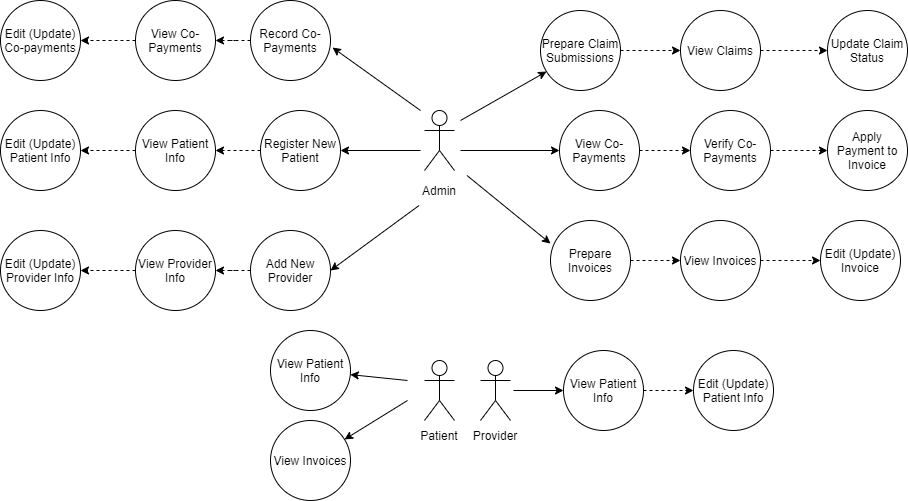

The diagram above was exported from draw.io. Its source (the exported page's mxGraphModel, read from the mxfile embedded in the PNG):
<mxGraphModel dx="1695" dy="450" grid="1" gridSize="10" guides="1" tooltips="1" connect="1" arrows="1" fold="1" page="1" pageScale="1" pageWidth="827" pageHeight="1169" math="0" shadow="0">
  <root>
    <mxCell id="WIyWlLk6GJQsqaUBKTNV-0" />
    <mxCell id="WIyWlLk6GJQsqaUBKTNV-1" parent="WIyWlLk6GJQsqaUBKTNV-0" />
    <mxCell id="BF4WFACu7Af8WZxIhOIe-3" value="Actor" style="shape=umlActor;verticalLabelPosition=bottom;labelBackgroundColor=#ffffff;verticalAlign=top;html=1;outlineConnect=0;fontColor=#FFFFFF;" parent="WIyWlLk6GJQsqaUBKTNV-1" vertex="1">
      <mxGeometry x="344" y="820" width="30" height="60" as="geometry" />
    </mxCell>
    <mxCell id="BF4WFACu7Af8WZxIhOIe-4" value="Patient" style="text;html=1;strokeColor=none;fillColor=none;align=center;verticalAlign=middle;whiteSpace=wrap;rounded=0;fontColor=#000000;" parent="WIyWlLk6GJQsqaUBKTNV-1" vertex="1">
      <mxGeometry x="304" y="880" width="110" height="30" as="geometry" />
    </mxCell>
    <mxCell id="BF4WFACu7Af8WZxIhOIe-13" value="Actor" style="shape=umlActor;verticalLabelPosition=bottom;labelBackgroundColor=#ffffff;verticalAlign=top;html=1;outlineConnect=0;fontColor=#FFFFFF;" parent="WIyWlLk6GJQsqaUBKTNV-1" vertex="1">
      <mxGeometry x="400" y="820" width="30" height="60" as="geometry" />
    </mxCell>
    <mxCell id="BF4WFACu7Af8WZxIhOIe-16" value="Actor" style="shape=umlActor;verticalLabelPosition=bottom;labelBackgroundColor=#ffffff;verticalAlign=top;html=1;outlineConnect=0;fontColor=#FFFFFF;" parent="WIyWlLk6GJQsqaUBKTNV-1" vertex="1">
      <mxGeometry x="344" y="570" width="30" height="60" as="geometry" />
    </mxCell>
    <mxCell id="BF4WFACu7Af8WZxIhOIe-17" value="Admin" style="text;html=1;strokeColor=none;fillColor=none;align=center;verticalAlign=middle;whiteSpace=wrap;rounded=0;fontColor=#000000;" parent="WIyWlLk6GJQsqaUBKTNV-1" vertex="1">
      <mxGeometry x="304" y="635" width="110" height="30" as="geometry" />
    </mxCell>
    <mxCell id="BF4WFACu7Af8WZxIhOIe-52" value="" style="edgeStyle=orthogonalEdgeStyle;rounded=0;orthogonalLoop=1;jettySize=auto;html=1;dashed=1;fontColor=#000000;" parent="WIyWlLk6GJQsqaUBKTNV-1" source="BF4WFACu7Af8WZxIhOIe-19" target="BF4WFACu7Af8WZxIhOIe-20" edge="1">
      <mxGeometry relative="1" as="geometry" />
    </mxCell>
    <mxCell id="BF4WFACu7Af8WZxIhOIe-19" value="Prepare Claim Submissions" style="ellipse;whiteSpace=wrap;html=1;aspect=fixed;fontColor=#000000;" parent="WIyWlLk6GJQsqaUBKTNV-1" vertex="1">
      <mxGeometry x="460" y="470" width="80" height="80" as="geometry" />
    </mxCell>
    <mxCell id="BF4WFACu7Af8WZxIhOIe-53" value="" style="edgeStyle=orthogonalEdgeStyle;rounded=0;orthogonalLoop=1;jettySize=auto;html=1;dashed=1;fontColor=#000000;" parent="WIyWlLk6GJQsqaUBKTNV-1" source="BF4WFACu7Af8WZxIhOIe-20" target="BF4WFACu7Af8WZxIhOIe-21" edge="1">
      <mxGeometry relative="1" as="geometry" />
    </mxCell>
    <mxCell id="BF4WFACu7Af8WZxIhOIe-20" value="View Claims" style="ellipse;whiteSpace=wrap;html=1;aspect=fixed;fontColor=#000000;" parent="WIyWlLk6GJQsqaUBKTNV-1" vertex="1">
      <mxGeometry x="600" y="470" width="80" height="80" as="geometry" />
    </mxCell>
    <mxCell id="BF4WFACu7Af8WZxIhOIe-21" value="Update Claim Status" style="ellipse;whiteSpace=wrap;html=1;aspect=fixed;fontColor=#000000;" parent="WIyWlLk6GJQsqaUBKTNV-1" vertex="1">
      <mxGeometry x="747" y="470" width="80" height="80" as="geometry" />
    </mxCell>
    <mxCell id="BF4WFACu7Af8WZxIhOIe-54" value="" style="edgeStyle=orthogonalEdgeStyle;rounded=0;orthogonalLoop=1;jettySize=auto;html=1;dashed=1;fontColor=#000000;" parent="WIyWlLk6GJQsqaUBKTNV-1" source="BF4WFACu7Af8WZxIhOIe-22" target="BF4WFACu7Af8WZxIhOIe-23" edge="1">
      <mxGeometry relative="1" as="geometry" />
    </mxCell>
    <mxCell id="BF4WFACu7Af8WZxIhOIe-22" value="Prepare Invoices" style="ellipse;whiteSpace=wrap;html=1;aspect=fixed;fontColor=#000000;" parent="WIyWlLk6GJQsqaUBKTNV-1" vertex="1">
      <mxGeometry x="470" y="680" width="80" height="80" as="geometry" />
    </mxCell>
    <mxCell id="BF4WFACu7Af8WZxIhOIe-55" value="" style="edgeStyle=orthogonalEdgeStyle;rounded=0;orthogonalLoop=1;jettySize=auto;html=1;dashed=1;fontColor=#000000;" parent="WIyWlLk6GJQsqaUBKTNV-1" source="BF4WFACu7Af8WZxIhOIe-23" target="BF4WFACu7Af8WZxIhOIe-24" edge="1">
      <mxGeometry relative="1" as="geometry" />
    </mxCell>
    <mxCell id="BF4WFACu7Af8WZxIhOIe-23" value="View Invoices" style="ellipse;whiteSpace=wrap;html=1;aspect=fixed;fontColor=#000000;" parent="WIyWlLk6GJQsqaUBKTNV-1" vertex="1">
      <mxGeometry x="600" y="680" width="80" height="80" as="geometry" />
    </mxCell>
    <mxCell id="BF4WFACu7Af8WZxIhOIe-24" value="Edit (Update) Invoice" style="ellipse;whiteSpace=wrap;html=1;aspect=fixed;fontColor=#000000;" parent="WIyWlLk6GJQsqaUBKTNV-1" vertex="1">
      <mxGeometry x="740" y="680" width="80" height="80" as="geometry" />
    </mxCell>
    <mxCell id="BF4WFACu7Af8WZxIhOIe-49" value="" style="endArrow=classic;html=1;fontColor=#000000;entryX=0.075;entryY=0.763;entryDx=0;entryDy=0;entryPerimeter=0;" parent="WIyWlLk6GJQsqaUBKTNV-1" target="BF4WFACu7Af8WZxIhOIe-19" edge="1">
      <mxGeometry width="50" height="50" relative="1" as="geometry">
        <mxPoint x="380" y="580" as="sourcePoint" />
        <mxPoint x="427.7652476222788" y="464.997801902177" as="targetPoint" />
        <Array as="points" />
      </mxGeometry>
    </mxCell>
    <mxCell id="BF4WFACu7Af8WZxIhOIe-50" value="" style="endArrow=classic;html=1;fontColor=#000000;entryX=0;entryY=0.288;entryDx=0;entryDy=0;entryPerimeter=0;exitX=0.75;exitY=0;exitDx=0;exitDy=0;" parent="WIyWlLk6GJQsqaUBKTNV-1" source="BF4WFACu7Af8WZxIhOIe-17" target="BF4WFACu7Af8WZxIhOIe-22" edge="1">
      <mxGeometry width="50" height="50" relative="1" as="geometry">
        <mxPoint x="409" y="635" as="sourcePoint" />
        <mxPoint x="508.99524762227884" y="599.727801902177" as="targetPoint" />
      </mxGeometry>
    </mxCell>
    <mxCell id="-LPp2gon4M1s78ewVRb0-0" value="View Co-Payments" style="ellipse;whiteSpace=wrap;html=1;aspect=fixed;fontColor=#000000;" parent="WIyWlLk6GJQsqaUBKTNV-1" vertex="1">
      <mxGeometry x="479" y="570" width="80" height="80" as="geometry" />
    </mxCell>
    <mxCell id="-LPp2gon4M1s78ewVRb0-5" value="" style="edgeStyle=orthogonalEdgeStyle;rounded=0;orthogonalLoop=1;jettySize=auto;html=1;dashed=1;" parent="WIyWlLk6GJQsqaUBKTNV-1" source="-LPp2gon4M1s78ewVRb0-1" target="-LPp2gon4M1s78ewVRb0-4" edge="1">
      <mxGeometry relative="1" as="geometry" />
    </mxCell>
    <mxCell id="-LPp2gon4M1s78ewVRb0-1" value="Verify Co-Payments" style="ellipse;whiteSpace=wrap;html=1;aspect=fixed;fontColor=#000000;" parent="WIyWlLk6GJQsqaUBKTNV-1" vertex="1">
      <mxGeometry x="610" y="570" width="80" height="80" as="geometry" />
    </mxCell>
    <mxCell id="-LPp2gon4M1s78ewVRb0-4" value="Apply Payment to Invoice" style="ellipse;whiteSpace=wrap;html=1;aspect=fixed;fontColor=#000000;" parent="WIyWlLk6GJQsqaUBKTNV-1" vertex="1">
      <mxGeometry x="747" y="570" width="80" height="80" as="geometry" />
    </mxCell>
    <mxCell id="-LPp2gon4M1s78ewVRb0-2" value="" style="endArrow=classic;html=1;fontColor=#000000;entryX=0;entryY=0.5;entryDx=0;entryDy=0;dashed=1;exitX=1;exitY=0.5;exitDx=0;exitDy=0;" parent="WIyWlLk6GJQsqaUBKTNV-1" source="-LPp2gon4M1s78ewVRb0-0" target="-LPp2gon4M1s78ewVRb0-1" edge="1">
      <mxGeometry width="50" height="50" relative="1" as="geometry">
        <mxPoint x="649" y="584.5" as="sourcePoint" />
        <mxPoint x="718" y="584.5" as="targetPoint" />
      </mxGeometry>
    </mxCell>
    <mxCell id="-LPp2gon4M1s78ewVRb0-3" value="" style="endArrow=classic;html=1;fontColor=#000000;entryX=0;entryY=0.5;entryDx=0;entryDy=0;" parent="WIyWlLk6GJQsqaUBKTNV-1" target="-LPp2gon4M1s78ewVRb0-0" edge="1">
      <mxGeometry width="50" height="50" relative="1" as="geometry">
        <mxPoint x="380" y="610" as="sourcePoint" />
        <mxPoint x="485" y="571.04" as="targetPoint" />
        <Array as="points" />
      </mxGeometry>
    </mxCell>
    <mxCell id="gN8Sk3Sbzm8-ToFzk1Yx-35" value="" style="edgeStyle=orthogonalEdgeStyle;rounded=0;orthogonalLoop=1;jettySize=auto;html=1;dashed=1;" parent="WIyWlLk6GJQsqaUBKTNV-1" source="gN8Sk3Sbzm8-ToFzk1Yx-0" target="gN8Sk3Sbzm8-ToFzk1Yx-1" edge="1">
      <mxGeometry relative="1" as="geometry" />
    </mxCell>
    <mxCell id="gN8Sk3Sbzm8-ToFzk1Yx-0" value="View Patient Info" style="ellipse;whiteSpace=wrap;html=1;aspect=fixed;fontColor=#000000;" parent="WIyWlLk6GJQsqaUBKTNV-1" vertex="1">
      <mxGeometry x="55" y="570" width="80" height="80" as="geometry" />
    </mxCell>
    <mxCell id="gN8Sk3Sbzm8-ToFzk1Yx-1" value="Edit (Update) Patient Info" style="ellipse;whiteSpace=wrap;html=1;aspect=fixed;fontColor=#000000;" parent="WIyWlLk6GJQsqaUBKTNV-1" vertex="1">
      <mxGeometry x="-80" y="570" width="80" height="80" as="geometry" />
    </mxCell>
    <mxCell id="gN8Sk3Sbzm8-ToFzk1Yx-34" value="" style="edgeStyle=orthogonalEdgeStyle;rounded=0;orthogonalLoop=1;jettySize=auto;html=1;dashed=1;" parent="WIyWlLk6GJQsqaUBKTNV-1" source="gN8Sk3Sbzm8-ToFzk1Yx-2" target="gN8Sk3Sbzm8-ToFzk1Yx-0" edge="1">
      <mxGeometry relative="1" as="geometry" />
    </mxCell>
    <mxCell id="gN8Sk3Sbzm8-ToFzk1Yx-2" value="Register New Patient" style="ellipse;whiteSpace=wrap;html=1;aspect=fixed;fontColor=#000000;" parent="WIyWlLk6GJQsqaUBKTNV-1" vertex="1">
      <mxGeometry x="180" y="570" width="80" height="80" as="geometry" />
    </mxCell>
    <mxCell id="gN8Sk3Sbzm8-ToFzk1Yx-41" value="" style="edgeStyle=orthogonalEdgeStyle;rounded=0;orthogonalLoop=1;jettySize=auto;html=1;dashed=1;" parent="WIyWlLk6GJQsqaUBKTNV-1" source="gN8Sk3Sbzm8-ToFzk1Yx-3" target="gN8Sk3Sbzm8-ToFzk1Yx-8" edge="1">
      <mxGeometry relative="1" as="geometry" />
    </mxCell>
    <mxCell id="gN8Sk3Sbzm8-ToFzk1Yx-3" value="Record Co-Payments" style="ellipse;whiteSpace=wrap;html=1;aspect=fixed;fontColor=#000000;" parent="WIyWlLk6GJQsqaUBKTNV-1" vertex="1">
      <mxGeometry x="170" y="460" width="80" height="80" as="geometry" />
    </mxCell>
    <mxCell id="gN8Sk3Sbzm8-ToFzk1Yx-42" value="" style="edgeStyle=orthogonalEdgeStyle;rounded=0;orthogonalLoop=1;jettySize=auto;html=1;dashed=1;" parent="WIyWlLk6GJQsqaUBKTNV-1" source="gN8Sk3Sbzm8-ToFzk1Yx-8" target="gN8Sk3Sbzm8-ToFzk1Yx-9" edge="1">
      <mxGeometry relative="1" as="geometry" />
    </mxCell>
    <mxCell id="gN8Sk3Sbzm8-ToFzk1Yx-8" value="View Co-Payments" style="ellipse;whiteSpace=wrap;html=1;aspect=fixed;fontColor=#000000;" parent="WIyWlLk6GJQsqaUBKTNV-1" vertex="1">
      <mxGeometry x="55" y="460" width="80" height="80" as="geometry" />
    </mxCell>
    <mxCell id="gN8Sk3Sbzm8-ToFzk1Yx-9" value="Edit (Update) Co-payments" style="ellipse;whiteSpace=wrap;html=1;aspect=fixed;fontColor=#000000;" parent="WIyWlLk6GJQsqaUBKTNV-1" vertex="1">
      <mxGeometry x="-80" y="460" width="80" height="80" as="geometry" />
    </mxCell>
    <mxCell id="gN8Sk3Sbzm8-ToFzk1Yx-12" value="View Patient Info" style="ellipse;whiteSpace=wrap;html=1;aspect=fixed;fontColor=#000000;" parent="WIyWlLk6GJQsqaUBKTNV-1" vertex="1">
      <mxGeometry x="190" y="790" width="80" height="80" as="geometry" />
    </mxCell>
    <mxCell id="gN8Sk3Sbzm8-ToFzk1Yx-15" value="" style="endArrow=classic;html=1;fontColor=#000000;" parent="WIyWlLk6GJQsqaUBKTNV-1" target="gN8Sk3Sbzm8-ToFzk1Yx-16" edge="1">
      <mxGeometry width="50" height="50" relative="1" as="geometry">
        <mxPoint x="327" y="860" as="sourcePoint" />
        <mxPoint x="494" y="859.5" as="targetPoint" />
      </mxGeometry>
    </mxCell>
    <mxCell id="gN8Sk3Sbzm8-ToFzk1Yx-16" value="View Invoices" style="ellipse;whiteSpace=wrap;html=1;aspect=fixed;fontColor=#000000;" parent="WIyWlLk6GJQsqaUBKTNV-1" vertex="1">
      <mxGeometry x="190" y="880" width="80" height="80" as="geometry" />
    </mxCell>
    <mxCell id="gN8Sk3Sbzm8-ToFzk1Yx-17" value="" style="endArrow=classic;html=1;fontColor=#000000;" parent="WIyWlLk6GJQsqaUBKTNV-1" target="gN8Sk3Sbzm8-ToFzk1Yx-12" edge="1">
      <mxGeometry width="50" height="50" relative="1" as="geometry">
        <mxPoint x="327" y="840" as="sourcePoint" />
        <mxPoint x="508.1209883515628" y="817.683227169587" as="targetPoint" />
      </mxGeometry>
    </mxCell>
    <mxCell id="gN8Sk3Sbzm8-ToFzk1Yx-38" value="" style="edgeStyle=orthogonalEdgeStyle;rounded=0;orthogonalLoop=1;jettySize=auto;html=1;dashed=1;" parent="WIyWlLk6GJQsqaUBKTNV-1" source="gN8Sk3Sbzm8-ToFzk1Yx-18" target="gN8Sk3Sbzm8-ToFzk1Yx-19" edge="1">
      <mxGeometry relative="1" as="geometry" />
    </mxCell>
    <mxCell id="gN8Sk3Sbzm8-ToFzk1Yx-18" value="View Provider Info" style="ellipse;whiteSpace=wrap;html=1;aspect=fixed;fontColor=#000000;" parent="WIyWlLk6GJQsqaUBKTNV-1" vertex="1">
      <mxGeometry x="55" y="690" width="80" height="80" as="geometry" />
    </mxCell>
    <mxCell id="gN8Sk3Sbzm8-ToFzk1Yx-19" value="Edit (Update) Provider Info" style="ellipse;whiteSpace=wrap;html=1;aspect=fixed;fontColor=#000000;" parent="WIyWlLk6GJQsqaUBKTNV-1" vertex="1">
      <mxGeometry x="-80" y="690" width="80" height="80" as="geometry" />
    </mxCell>
    <mxCell id="gN8Sk3Sbzm8-ToFzk1Yx-37" value="" style="edgeStyle=orthogonalEdgeStyle;rounded=0;orthogonalLoop=1;jettySize=auto;html=1;dashed=1;" parent="WIyWlLk6GJQsqaUBKTNV-1" source="gN8Sk3Sbzm8-ToFzk1Yx-20" target="gN8Sk3Sbzm8-ToFzk1Yx-18" edge="1">
      <mxGeometry relative="1" as="geometry" />
    </mxCell>
    <mxCell id="gN8Sk3Sbzm8-ToFzk1Yx-20" value="Add New Provider" style="ellipse;whiteSpace=wrap;html=1;aspect=fixed;fontColor=#000000;" parent="WIyWlLk6GJQsqaUBKTNV-1" vertex="1">
      <mxGeometry x="170" y="690" width="80" height="80" as="geometry" />
    </mxCell>
    <mxCell id="gN8Sk3Sbzm8-ToFzk1Yx-30" value="View Patient Info" style="ellipse;whiteSpace=wrap;html=1;aspect=fixed;fontColor=#000000;" parent="WIyWlLk6GJQsqaUBKTNV-1" vertex="1">
      <mxGeometry x="483" y="810" width="80" height="80" as="geometry" />
    </mxCell>
    <mxCell id="gN8Sk3Sbzm8-ToFzk1Yx-31" value="Edit (Update) Patient Info" style="ellipse;whiteSpace=wrap;html=1;aspect=fixed;fontColor=#000000;" parent="WIyWlLk6GJQsqaUBKTNV-1" vertex="1">
      <mxGeometry x="613" y="810" width="80" height="80" as="geometry" />
    </mxCell>
    <mxCell id="gN8Sk3Sbzm8-ToFzk1Yx-32" value="" style="endArrow=classic;html=1;fontColor=#000000;dashed=1;exitX=1;exitY=0.5;exitDx=0;exitDy=0;entryX=0;entryY=0.5;entryDx=0;entryDy=0;" parent="WIyWlLk6GJQsqaUBKTNV-1" source="gN8Sk3Sbzm8-ToFzk1Yx-30" target="gN8Sk3Sbzm8-ToFzk1Yx-31" edge="1">
      <mxGeometry width="50" height="50" relative="1" as="geometry">
        <mxPoint x="610" y="780" as="sourcePoint" />
        <mxPoint x="680" y="780" as="targetPoint" />
      </mxGeometry>
    </mxCell>
    <mxCell id="gN8Sk3Sbzm8-ToFzk1Yx-33" value="" style="endArrow=classic;html=1;fontColor=#000000;entryX=0;entryY=0.5;entryDx=0;entryDy=0;" parent="WIyWlLk6GJQsqaUBKTNV-1" target="gN8Sk3Sbzm8-ToFzk1Yx-30" edge="1">
      <mxGeometry width="50" height="50" relative="1" as="geometry">
        <mxPoint x="433" y="850" as="sourcePoint" />
        <mxPoint x="504.2229123600034" y="732.1114561800017" as="targetPoint" />
      </mxGeometry>
    </mxCell>
    <mxCell id="gN8Sk3Sbzm8-ToFzk1Yx-36" value="" style="endArrow=classic;html=1;fontColor=#000000;entryX=1;entryY=0.5;entryDx=0;entryDy=0;" parent="WIyWlLk6GJQsqaUBKTNV-1" target="gN8Sk3Sbzm8-ToFzk1Yx-2" edge="1">
      <mxGeometry width="50" height="50" relative="1" as="geometry">
        <mxPoint x="340" y="610" as="sourcePoint" />
        <mxPoint x="476" y="541.04" as="targetPoint" />
        <Array as="points" />
      </mxGeometry>
    </mxCell>
    <mxCell id="gN8Sk3Sbzm8-ToFzk1Yx-39" value="" style="endArrow=classic;html=1;fontColor=#000000;entryX=1;entryY=0.5;entryDx=0;entryDy=0;" parent="WIyWlLk6GJQsqaUBKTNV-1" source="BF4WFACu7Af8WZxIhOIe-17" target="gN8Sk3Sbzm8-ToFzk1Yx-20" edge="1">
      <mxGeometry width="50" height="50" relative="1" as="geometry">
        <mxPoint x="290" y="680" as="sourcePoint" />
        <mxPoint x="270" y="620" as="targetPoint" />
        <Array as="points" />
      </mxGeometry>
    </mxCell>
    <mxCell id="gN8Sk3Sbzm8-ToFzk1Yx-40" value="" style="endArrow=classic;html=1;fontColor=#000000;entryX=1.025;entryY=0.588;entryDx=0;entryDy=0;entryPerimeter=0;" parent="WIyWlLk6GJQsqaUBKTNV-1" target="gN8Sk3Sbzm8-ToFzk1Yx-3" edge="1">
      <mxGeometry width="50" height="50" relative="1" as="geometry">
        <mxPoint x="340" y="570" as="sourcePoint" />
        <mxPoint x="270" y="620" as="targetPoint" />
        <Array as="points" />
      </mxGeometry>
    </mxCell>
    <mxCell id="gN8Sk3Sbzm8-ToFzk1Yx-43" value="Provider" style="text;html=1;strokeColor=none;fillColor=none;align=center;verticalAlign=middle;whiteSpace=wrap;rounded=0;fontColor=#000000;" parent="WIyWlLk6GJQsqaUBKTNV-1" vertex="1">
      <mxGeometry x="360" y="880" width="110" height="30" as="geometry" />
    </mxCell>
    <mxCell id="92tt7jj6wwFqTZEwqH6M-2" style="edgeStyle=orthogonalEdgeStyle;rounded=0;orthogonalLoop=1;jettySize=auto;html=1;exitX=0.5;exitY=1;exitDx=0;exitDy=0;" edge="1" parent="WIyWlLk6GJQsqaUBKTNV-1" source="BF4WFACu7Af8WZxIhOIe-4" target="BF4WFACu7Af8WZxIhOIe-4">
      <mxGeometry relative="1" as="geometry" />
    </mxCell>
  </root>
</mxGraphModel>